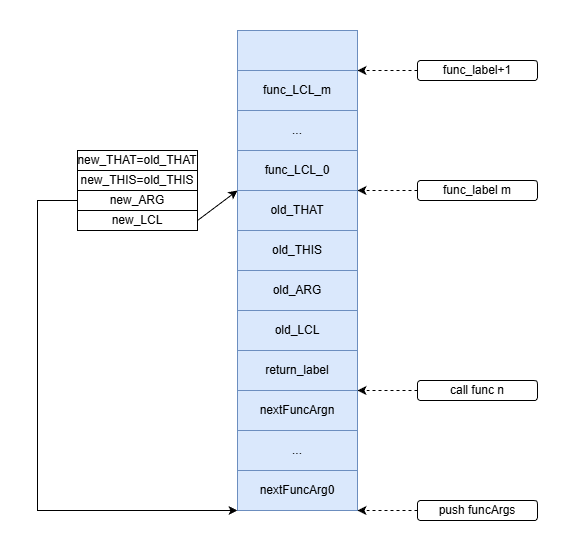

The diagram above was exported from draw.io. Its source (the exported page's mxGraphModel, read from the mxfile embedded in the PNG):
<mxGraphModel dx="586" dy="1591" grid="1" gridSize="10" guides="1" tooltips="1" connect="1" arrows="1" fold="1" page="1" pageScale="1" pageWidth="827" pageHeight="1169" math="0" shadow="0">
  <root>
    <mxCell id="0" />
    <mxCell id="1" parent="0" />
    <mxCell id="vGHr7ZWp0E2vx6QYjkk1-1" parent="1" style="rounded=0;whiteSpace=wrap;html=1;fillColor=#dae8fc;strokeColor=#6c8ebf;" value="nextFuncArgn" vertex="1">
      <mxGeometry height="40" width="120" x="360" y="840" as="geometry" />
    </mxCell>
    <mxCell id="vGHr7ZWp0E2vx6QYjkk1-2" parent="1" style="rounded=0;whiteSpace=wrap;html=1;fillColor=#dae8fc;strokeColor=#6c8ebf;" value="..." vertex="1">
      <mxGeometry height="40" width="120" x="360" y="880" as="geometry" />
    </mxCell>
    <mxCell id="vGHr7ZWp0E2vx6QYjkk1-3" parent="1" style="rounded=0;whiteSpace=wrap;html=1;fillColor=#dae8fc;strokeColor=#6c8ebf;" value="nextFuncArg0" vertex="1">
      <mxGeometry height="40" width="120" x="360" y="920" as="geometry" />
    </mxCell>
    <mxCell id="vGHr7ZWp0E2vx6QYjkk1-4" parent="1" style="rounded=0;whiteSpace=wrap;html=1;fillColor=#dae8fc;strokeColor=#6c8ebf;" value="old_ARG" vertex="1">
      <mxGeometry height="40" width="120" x="360" y="720" as="geometry" />
    </mxCell>
    <mxCell id="vGHr7ZWp0E2vx6QYjkk1-5" parent="1" style="rounded=0;whiteSpace=wrap;html=1;fillColor=#dae8fc;strokeColor=#6c8ebf;" value="old_LCL" vertex="1">
      <mxGeometry height="40" width="120" x="360" y="760" as="geometry" />
    </mxCell>
    <mxCell id="vGHr7ZWp0E2vx6QYjkk1-6" parent="1" style="rounded=0;whiteSpace=wrap;html=1;fillColor=#dae8fc;strokeColor=#6c8ebf;" value="return_label" vertex="1">
      <mxGeometry height="40" width="120" x="360" y="800" as="geometry" />
    </mxCell>
    <mxCell id="vGHr7ZWp0E2vx6QYjkk1-7" parent="1" style="rounded=0;whiteSpace=wrap;html=1;fillColor=#dae8fc;strokeColor=#6c8ebf;" value="old_THAT" vertex="1">
      <mxGeometry height="40" width="120" x="360" y="640" as="geometry" />
    </mxCell>
    <mxCell id="vGHr7ZWp0E2vx6QYjkk1-8" parent="1" style="rounded=0;whiteSpace=wrap;html=1;fillColor=#dae8fc;strokeColor=#6c8ebf;" value="old_THIS" vertex="1">
      <mxGeometry height="40" width="120" x="360" y="680" as="geometry" />
    </mxCell>
    <mxCell id="vGHr7ZWp0E2vx6QYjkk1-9" parent="1" style="rounded=0;whiteSpace=wrap;html=1;fillColor=#dae8fc;strokeColor=#6c8ebf;" value="..." vertex="1">
      <mxGeometry height="40" width="120" x="360" y="560" as="geometry" />
    </mxCell>
    <mxCell id="vGHr7ZWp0E2vx6QYjkk1-10" parent="1" style="rounded=0;whiteSpace=wrap;html=1;fillColor=#dae8fc;strokeColor=#6c8ebf;" value="func_LCL_0" vertex="1">
      <mxGeometry height="40" width="120" x="360" y="600" as="geometry" />
    </mxCell>
    <mxCell id="vGHr7ZWp0E2vx6QYjkk1-11" parent="1" style="rounded=1;whiteSpace=wrap;html=1;" value="call func n" vertex="1">
      <mxGeometry height="20" width="120" x="540" y="830" as="geometry" />
    </mxCell>
    <mxCell id="vGHr7ZWp0E2vx6QYjkk1-12" edge="1" parent="1" source="vGHr7ZWp0E2vx6QYjkk1-11" style="endArrow=classic;html=1;rounded=0;exitX=0;exitY=0.5;exitDx=0;exitDy=0;entryX=1;entryY=0;entryDx=0;entryDy=0;dashed=1;" target="vGHr7ZWp0E2vx6QYjkk1-1" value="">
      <mxGeometry height="50" relative="1" width="50" as="geometry">
        <mxPoint x="320" y="410" as="sourcePoint" />
        <mxPoint x="370" y="360" as="targetPoint" />
      </mxGeometry>
    </mxCell>
    <mxCell id="vGHr7ZWp0E2vx6QYjkk1-13" parent="1" style="rounded=1;whiteSpace=wrap;html=1;" value="push funcArgs" vertex="1">
      <mxGeometry height="20" width="120" x="540" y="950" as="geometry" />
    </mxCell>
    <mxCell id="vGHr7ZWp0E2vx6QYjkk1-14" edge="1" parent="1" source="vGHr7ZWp0E2vx6QYjkk1-13" style="endArrow=classic;html=1;rounded=0;exitX=0;exitY=0.5;exitDx=0;exitDy=0;entryX=1;entryY=1;entryDx=0;entryDy=0;dashed=1;" target="vGHr7ZWp0E2vx6QYjkk1-3" value="">
      <mxGeometry height="50" relative="1" width="50" as="geometry">
        <mxPoint x="620" y="660" as="sourcePoint" />
        <mxPoint x="560" y="660" as="targetPoint" />
      </mxGeometry>
    </mxCell>
    <mxCell id="t8kgZLph0RKgp7_3AUJt-1" parent="1" style="rounded=1;whiteSpace=wrap;html=1;" value="func_label m" vertex="1">
      <mxGeometry height="20" width="120" x="540" y="630" as="geometry" />
    </mxCell>
    <mxCell id="t8kgZLph0RKgp7_3AUJt-2" edge="1" parent="1" source="t8kgZLph0RKgp7_3AUJt-1" style="endArrow=classic;html=1;rounded=0;exitX=0;exitY=0.5;exitDx=0;exitDy=0;entryX=1;entryY=1;entryDx=0;entryDy=0;dashed=1;" target="vGHr7ZWp0E2vx6QYjkk1-10" value="">
      <mxGeometry height="50" relative="1" width="50" as="geometry">
        <mxPoint x="430" y="240" as="sourcePoint" />
        <mxPoint x="590" y="670" as="targetPoint" />
      </mxGeometry>
    </mxCell>
    <mxCell id="t8kgZLph0RKgp7_3AUJt-3" parent="1" style="rounded=0;whiteSpace=wrap;html=1;" value="new_ARG" vertex="1">
      <mxGeometry height="20" width="120" x="200" y="640" as="geometry" />
    </mxCell>
    <mxCell id="t8kgZLph0RKgp7_3AUJt-4" parent="1" style="rounded=0;whiteSpace=wrap;html=1;" value="new_LCL" vertex="1">
      <mxGeometry height="20" width="120" x="200" y="660" as="geometry" />
    </mxCell>
    <mxCell id="t8kgZLph0RKgp7_3AUJt-5" parent="1" style="rounded=0;whiteSpace=wrap;html=1;" value="new_THAT=old_THAT" vertex="1">
      <mxGeometry height="20" width="120" x="200" y="600" as="geometry" />
    </mxCell>
    <mxCell id="t8kgZLph0RKgp7_3AUJt-6" parent="1" style="rounded=0;whiteSpace=wrap;html=1;" value="new_THIS=old_THIS" vertex="1">
      <mxGeometry height="20" width="120" x="200" y="620" as="geometry" />
    </mxCell>
    <mxCell id="t8kgZLph0RKgp7_3AUJt-7" edge="1" parent="1" source="t8kgZLph0RKgp7_3AUJt-4" style="endArrow=classic;html=1;rounded=0;exitX=1;exitY=0.5;exitDx=0;exitDy=0;entryX=0;entryY=1;entryDx=0;entryDy=0;" target="vGHr7ZWp0E2vx6QYjkk1-10" value="">
      <mxGeometry height="50" relative="1" width="50" as="geometry">
        <mxPoint x="180" y="940" as="sourcePoint" />
        <mxPoint x="230" y="890" as="targetPoint" />
      </mxGeometry>
    </mxCell>
    <mxCell id="t8kgZLph0RKgp7_3AUJt-9" parent="1" style="rounded=0;whiteSpace=wrap;html=1;fillColor=#dae8fc;strokeColor=#6c8ebf;" value="func_LCL_&lt;span style=&quot;background-color: transparent; color: light-dark(rgb(0, 0, 0), rgb(255, 255, 255));&quot;&gt;m&lt;/span&gt;" vertex="1">
      <mxGeometry height="40" width="120" x="360" y="520" as="geometry" />
    </mxCell>
    <mxCell id="t8kgZLph0RKgp7_3AUJt-10" parent="1" style="rounded=0;whiteSpace=wrap;html=1;fillColor=#dae8fc;strokeColor=#6c8ebf;" value="" vertex="1">
      <mxGeometry height="40" width="120" x="360" y="480" as="geometry" />
    </mxCell>
    <mxCell id="t8kgZLph0RKgp7_3AUJt-11" parent="1" style="rounded=1;whiteSpace=wrap;html=1;" value="func_label+1" vertex="1">
      <mxGeometry height="20" width="120" x="540" y="510" as="geometry" />
    </mxCell>
    <mxCell id="t8kgZLph0RKgp7_3AUJt-12" edge="1" parent="1" source="t8kgZLph0RKgp7_3AUJt-11" style="endArrow=classic;html=1;rounded=0;exitX=0;exitY=0.5;exitDx=0;exitDy=0;entryX=1;entryY=1;entryDx=0;entryDy=0;dashed=1;" target="t8kgZLph0RKgp7_3AUJt-10" value="">
      <mxGeometry height="50" relative="1" width="50" as="geometry">
        <mxPoint x="510" y="90" as="sourcePoint" />
        <mxPoint x="560" y="490" as="targetPoint" />
      </mxGeometry>
    </mxCell>
    <mxCell id="t8kgZLph0RKgp7_3AUJt-13" edge="1" parent="1" source="t8kgZLph0RKgp7_3AUJt-3" style="endArrow=classic;html=1;rounded=0;entryX=0;entryY=1;entryDx=0;entryDy=0;exitX=0;exitY=0.5;exitDx=0;exitDy=0;" target="vGHr7ZWp0E2vx6QYjkk1-3" value="">
      <mxGeometry height="50" relative="1" width="50" as="geometry">
        <Array as="points">
          <mxPoint x="160" y="650" />
          <mxPoint x="160" y="960" />
        </Array>
        <mxPoint x="150" y="590" as="sourcePoint" />
        <mxPoint x="230" y="800" as="targetPoint" />
      </mxGeometry>
    </mxCell>
  </root>
</mxGraphModel>